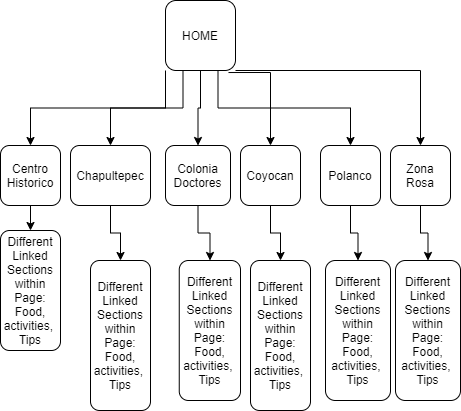

The diagram above was exported from draw.io. Its source (the exported page's mxGraphModel, read from the mxfile embedded in the PNG):
<mxGraphModel dx="782" dy="436" grid="1" gridSize="10" guides="1" tooltips="1" connect="1" arrows="1" fold="1" page="1" pageScale="1" pageWidth="850" pageHeight="1100" math="0" shadow="0">
  <root>
    <mxCell id="0" />
    <mxCell id="1" parent="0" />
    <mxCell id="bX5kwu9iIVzURBdJNfCc-3" value="" style="edgeStyle=orthogonalEdgeStyle;rounded=0;orthogonalLoop=1;jettySize=auto;html=1;exitX=0.9;exitY=1.029;exitDx=0;exitDy=0;exitPerimeter=0;" edge="1" parent="1" source="bX5kwu9iIVzURBdJNfCc-1" target="bX5kwu9iIVzURBdJNfCc-2">
      <mxGeometry relative="1" as="geometry" />
    </mxCell>
    <mxCell id="bX5kwu9iIVzURBdJNfCc-7" value="" style="edgeStyle=orthogonalEdgeStyle;rounded=0;orthogonalLoop=1;jettySize=auto;html=1;exitX=0.25;exitY=1;exitDx=0;exitDy=0;" edge="1" parent="1" source="bX5kwu9iIVzURBdJNfCc-1" target="bX5kwu9iIVzURBdJNfCc-6">
      <mxGeometry relative="1" as="geometry" />
    </mxCell>
    <mxCell id="bX5kwu9iIVzURBdJNfCc-9" value="" style="edgeStyle=orthogonalEdgeStyle;rounded=0;orthogonalLoop=1;jettySize=auto;html=1;exitX=0.75;exitY=1;exitDx=0;exitDy=0;" edge="1" parent="1" source="bX5kwu9iIVzURBdJNfCc-1" target="bX5kwu9iIVzURBdJNfCc-8">
      <mxGeometry relative="1" as="geometry" />
    </mxCell>
    <mxCell id="bX5kwu9iIVzURBdJNfCc-12" value="" style="edgeStyle=orthogonalEdgeStyle;rounded=0;orthogonalLoop=1;jettySize=auto;html=1;" edge="1" parent="1" source="bX5kwu9iIVzURBdJNfCc-1" target="bX5kwu9iIVzURBdJNfCc-11">
      <mxGeometry relative="1" as="geometry" />
    </mxCell>
    <mxCell id="bX5kwu9iIVzURBdJNfCc-14" value="" style="edgeStyle=orthogonalEdgeStyle;rounded=0;orthogonalLoop=1;jettySize=auto;html=1;exitX=0;exitY=1;exitDx=0;exitDy=0;" edge="1" parent="1" source="bX5kwu9iIVzURBdJNfCc-1" target="bX5kwu9iIVzURBdJNfCc-13">
      <mxGeometry relative="1" as="geometry" />
    </mxCell>
    <mxCell id="bX5kwu9iIVzURBdJNfCc-17" value="" style="edgeStyle=orthogonalEdgeStyle;rounded=0;orthogonalLoop=1;jettySize=auto;html=1;" edge="1" parent="1" source="bX5kwu9iIVzURBdJNfCc-1" target="bX5kwu9iIVzURBdJNfCc-16">
      <mxGeometry relative="1" as="geometry">
        <Array as="points">
          <mxPoint x="570" y="220" />
        </Array>
      </mxGeometry>
    </mxCell>
    <mxCell id="bX5kwu9iIVzURBdJNfCc-1" value="HOME&lt;br&gt;" style="rounded=1;whiteSpace=wrap;html=1;" vertex="1" parent="1">
      <mxGeometry x="315" y="150" width="70" height="70" as="geometry" />
    </mxCell>
    <mxCell id="bX5kwu9iIVzURBdJNfCc-32" value="" style="edgeStyle=orthogonalEdgeStyle;rounded=0;orthogonalLoop=1;jettySize=auto;html=1;" edge="1" parent="1" source="bX5kwu9iIVzURBdJNfCc-2" target="bX5kwu9iIVzURBdJNfCc-31">
      <mxGeometry relative="1" as="geometry" />
    </mxCell>
    <mxCell id="bX5kwu9iIVzURBdJNfCc-2" value="Coyocan" style="whiteSpace=wrap;html=1;rounded=1;" vertex="1" parent="1">
      <mxGeometry x="390" y="295" width="60" height="60" as="geometry" />
    </mxCell>
    <mxCell id="bX5kwu9iIVzURBdJNfCc-25" value="" style="edgeStyle=orthogonalEdgeStyle;rounded=0;orthogonalLoop=1;jettySize=auto;html=1;" edge="1" parent="1" source="bX5kwu9iIVzURBdJNfCc-6" target="bX5kwu9iIVzURBdJNfCc-24">
      <mxGeometry relative="1" as="geometry" />
    </mxCell>
    <mxCell id="bX5kwu9iIVzURBdJNfCc-6" value="Chapultepec" style="whiteSpace=wrap;html=1;rounded=1;" vertex="1" parent="1">
      <mxGeometry x="220" y="295" width="80" height="60" as="geometry" />
    </mxCell>
    <mxCell id="bX5kwu9iIVzURBdJNfCc-34" value="" style="edgeStyle=orthogonalEdgeStyle;rounded=0;orthogonalLoop=1;jettySize=auto;html=1;" edge="1" parent="1" source="bX5kwu9iIVzURBdJNfCc-8" target="bX5kwu9iIVzURBdJNfCc-33">
      <mxGeometry relative="1" as="geometry" />
    </mxCell>
    <mxCell id="bX5kwu9iIVzURBdJNfCc-8" value="Polanco" style="whiteSpace=wrap;html=1;rounded=1;" vertex="1" parent="1">
      <mxGeometry x="470" y="295" width="60" height="60" as="geometry" />
    </mxCell>
    <mxCell id="bX5kwu9iIVzURBdJNfCc-10" style="edgeStyle=orthogonalEdgeStyle;rounded=0;orthogonalLoop=1;jettySize=auto;html=1;exitX=0.5;exitY=1;exitDx=0;exitDy=0;entryX=0.5;entryY=1;entryDx=0;entryDy=0;" edge="1" parent="1" source="bX5kwu9iIVzURBdJNfCc-1" target="bX5kwu9iIVzURBdJNfCc-1">
      <mxGeometry relative="1" as="geometry" />
    </mxCell>
    <mxCell id="bX5kwu9iIVzURBdJNfCc-30" value="" style="edgeStyle=orthogonalEdgeStyle;rounded=0;orthogonalLoop=1;jettySize=auto;html=1;" edge="1" parent="1" source="bX5kwu9iIVzURBdJNfCc-11" target="bX5kwu9iIVzURBdJNfCc-29">
      <mxGeometry relative="1" as="geometry" />
    </mxCell>
    <mxCell id="bX5kwu9iIVzURBdJNfCc-11" value="Colonia Doctores" style="whiteSpace=wrap;html=1;rounded=1;" vertex="1" parent="1">
      <mxGeometry x="315" y="295" width="65" height="60" as="geometry" />
    </mxCell>
    <mxCell id="bX5kwu9iIVzURBdJNfCc-28" value="" style="edgeStyle=orthogonalEdgeStyle;rounded=0;orthogonalLoop=1;jettySize=auto;html=1;" edge="1" parent="1" source="bX5kwu9iIVzURBdJNfCc-13" target="bX5kwu9iIVzURBdJNfCc-27">
      <mxGeometry relative="1" as="geometry" />
    </mxCell>
    <mxCell id="bX5kwu9iIVzURBdJNfCc-13" value="Centro Historico" style="whiteSpace=wrap;html=1;rounded=1;" vertex="1" parent="1">
      <mxGeometry x="150" y="295" width="60" height="60" as="geometry" />
    </mxCell>
    <mxCell id="bX5kwu9iIVzURBdJNfCc-36" value="" style="edgeStyle=orthogonalEdgeStyle;rounded=0;orthogonalLoop=1;jettySize=auto;html=1;" edge="1" parent="1" source="bX5kwu9iIVzURBdJNfCc-16" target="bX5kwu9iIVzURBdJNfCc-35">
      <mxGeometry relative="1" as="geometry" />
    </mxCell>
    <mxCell id="bX5kwu9iIVzURBdJNfCc-16" value="Zona Rosa" style="whiteSpace=wrap;html=1;rounded=1;" vertex="1" parent="1">
      <mxGeometry x="540" y="295" width="60" height="60" as="geometry" />
    </mxCell>
    <mxCell id="bX5kwu9iIVzURBdJNfCc-24" value="Different Linked Sections within Page:&lt;br&gt;Food, activities,&amp;nbsp;&lt;br&gt;Tips" style="whiteSpace=wrap;html=1;rounded=1;" vertex="1" parent="1">
      <mxGeometry x="240" y="410" width="60" height="150" as="geometry" />
    </mxCell>
    <mxCell id="bX5kwu9iIVzURBdJNfCc-27" value="Different Linked Sections within Page:&lt;br&gt;Food, activities,&amp;nbsp;&lt;br&gt;Tips" style="whiteSpace=wrap;html=1;rounded=1;" vertex="1" parent="1">
      <mxGeometry x="150" y="380" width="60" height="120" as="geometry" />
    </mxCell>
    <mxCell id="bX5kwu9iIVzURBdJNfCc-29" value="Different Linked Sections within Page:&lt;br&gt;Food, activities,&amp;nbsp;&lt;br&gt;Tips" style="whiteSpace=wrap;html=1;rounded=1;" vertex="1" parent="1">
      <mxGeometry x="328.75" y="410" width="61.25" height="140" as="geometry" />
    </mxCell>
    <mxCell id="bX5kwu9iIVzURBdJNfCc-31" value="Different Linked Sections within Page:&lt;br&gt;Food, activities,&amp;nbsp;&lt;br&gt;Tips" style="whiteSpace=wrap;html=1;rounded=1;" vertex="1" parent="1">
      <mxGeometry x="400" y="410" width="60" height="150" as="geometry" />
    </mxCell>
    <mxCell id="bX5kwu9iIVzURBdJNfCc-33" value="Different Linked Sections within Page:&lt;br&gt;Food, activities,&amp;nbsp;&lt;br&gt;Tips" style="whiteSpace=wrap;html=1;rounded=1;" vertex="1" parent="1">
      <mxGeometry x="475" y="410" width="65" height="140" as="geometry" />
    </mxCell>
    <mxCell id="bX5kwu9iIVzURBdJNfCc-35" value="Different Linked Sections within Page:&lt;br&gt;Food, activities,&amp;nbsp;&lt;br&gt;Tips" style="whiteSpace=wrap;html=1;rounded=1;" vertex="1" parent="1">
      <mxGeometry x="545" y="410" width="65" height="140" as="geometry" />
    </mxCell>
  </root>
</mxGraphModel>